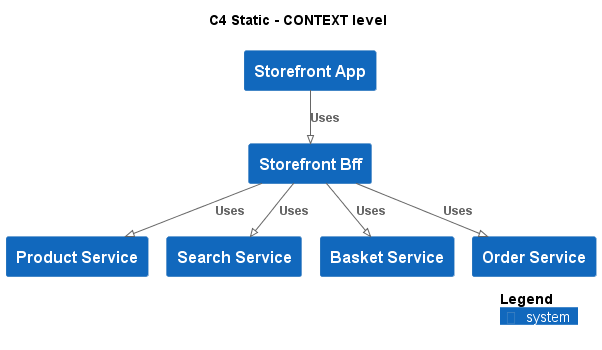

The diagram above was rendered by PlantUML. Its source (embedded in the PNG):
@startuml
!pragma layout smetana
!include ..\..\.c4s\C4_Context.puml

AddElementTag("state:new", $bgColor=green, $fontColor=#ffffff, $borderColor=green, $shadowing="False")
AddElementTag("state:changed", $bgColor=orange, $fontColor=#ffffff, $borderColor=orange, $shadowing="False")
AddElementTag("state:removed", $bgColor=red, $fontColor=#ffffff, $borderColor=red, $shadowing="False")

AddRelTag("state:new", $textColor=green, $lineColor=green)
AddRelTag("state:changed", $textColor=orange, $lineColor=orange)
AddRelTag("state:removed", $textColor=red, $lineColor=red)

SHOW_PERSON_PORTRAIT()
LAYOUT_TOP_DOWN()

skinparam linetype polyline

title C4 Static - CONTEXT level

System(ECommercePlatform.SoftwareSystems.StorefrontApp, "Storefront App", "")
System(ECommercePlatform.SoftwareSystems.StorefrontBff, "Storefront Bff", "")
System(ECommercePlatform.SoftwareSystems.ProductService, "Product Service", "")
System(ECommercePlatform.SoftwareSystems.SearchService, "Search Service", "")
System(ECommercePlatform.SoftwareSystems.BasketService, "Basket Service", "")
System(ECommercePlatform.SoftwareSystems.OrderService, "Order Service", "")

Rel(ECommercePlatform.SoftwareSystems.StorefrontApp, ECommercePlatform.SoftwareSystems.StorefrontBff, "Uses")
Rel(ECommercePlatform.SoftwareSystems.StorefrontBff, ECommercePlatform.SoftwareSystems.ProductService, "Uses")
Rel(ECommercePlatform.SoftwareSystems.StorefrontBff, ECommercePlatform.SoftwareSystems.SearchService, "Uses")
Rel(ECommercePlatform.SoftwareSystems.StorefrontBff, ECommercePlatform.SoftwareSystems.BasketService, "Uses")
Rel(ECommercePlatform.SoftwareSystems.StorefrontBff, ECommercePlatform.SoftwareSystems.OrderService, "Uses")


SHOW_LEGEND()
@enduml